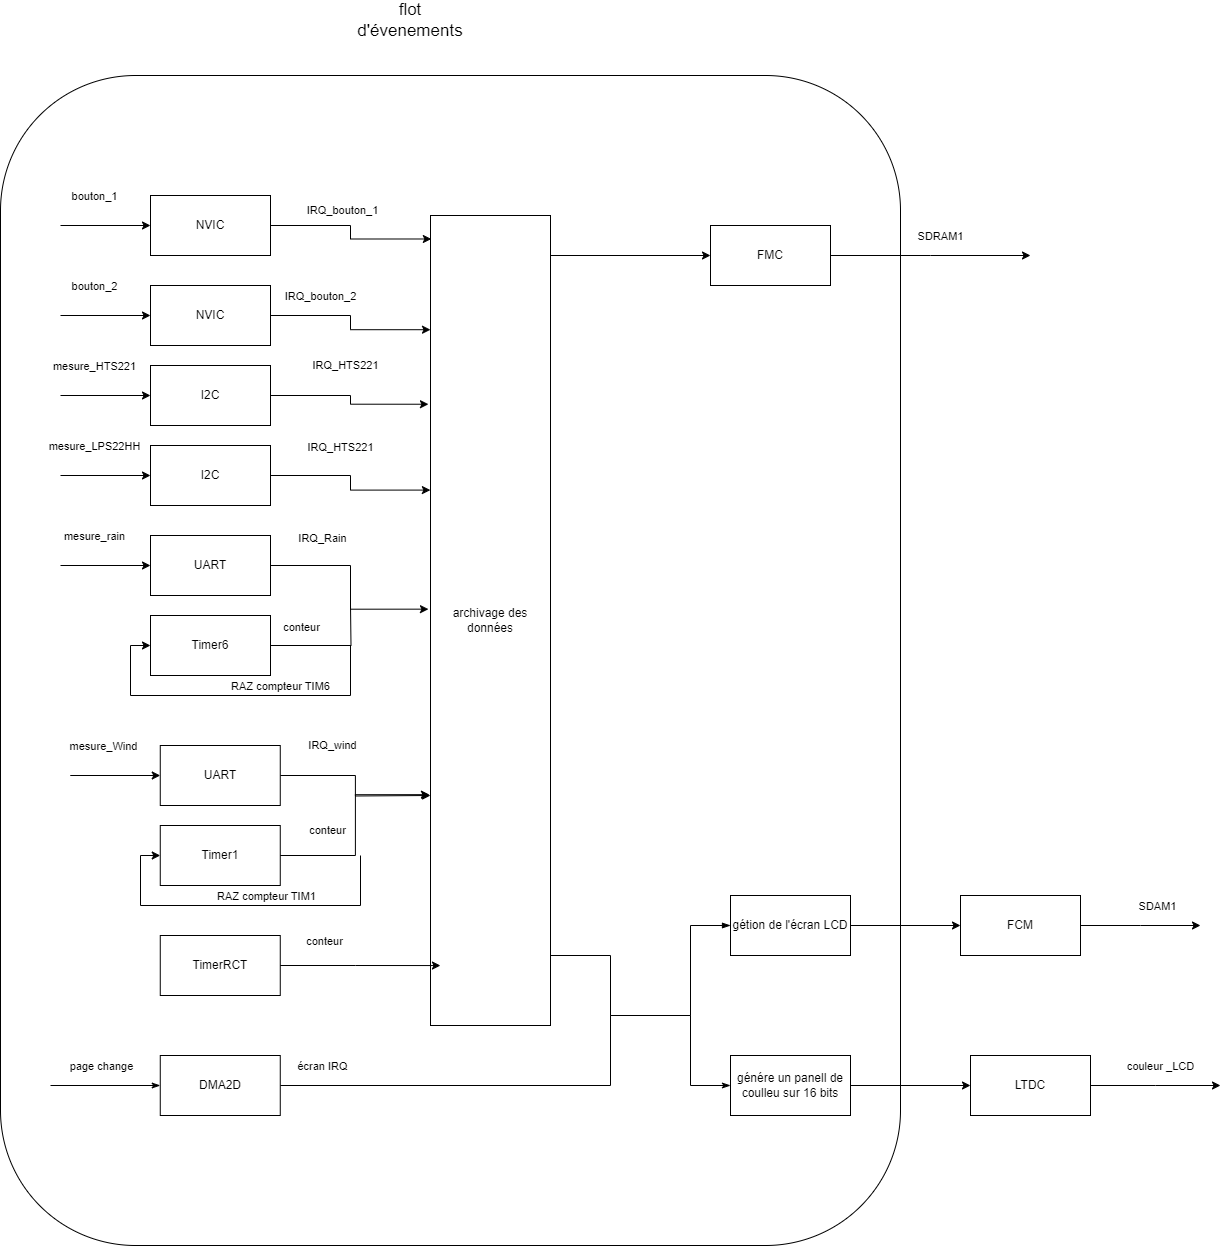

The diagram above was exported from draw.io. Its source (the exported page's mxGraphModel, read from the mxfile embedded in the PNG):
<mxGraphModel dx="1506" dy="2438" grid="1" gridSize="10" guides="1" tooltips="1" connect="1" arrows="1" fold="1" page="1" pageScale="1" pageWidth="827" pageHeight="1169" math="0" shadow="0">
  <root>
    <mxCell id="0" />
    <mxCell id="1" parent="0" />
    <mxCell id="yQtuGmCHs2OhEpyhOsAx-1" value="" style="rounded=1;whiteSpace=wrap;html=1;" vertex="1" parent="1">
      <mxGeometry x="1510" y="-20" width="900" height="1170" as="geometry" />
    </mxCell>
    <mxCell id="yQtuGmCHs2OhEpyhOsAx-2" value="NVIC" style="rounded=0;whiteSpace=wrap;html=1;" vertex="1" parent="1">
      <mxGeometry x="1660" y="100" width="120" height="60" as="geometry" />
    </mxCell>
    <mxCell id="yQtuGmCHs2OhEpyhOsAx-3" value="" style="endArrow=classic;html=1;rounded=0;entryX=0;entryY=0.5;entryDx=0;entryDy=0;" edge="1" parent="1" target="yQtuGmCHs2OhEpyhOsAx-2">
      <mxGeometry width="50" height="50" relative="1" as="geometry">
        <mxPoint x="1570" y="130" as="sourcePoint" />
        <mxPoint x="1610" y="110" as="targetPoint" />
      </mxGeometry>
    </mxCell>
    <mxCell id="yQtuGmCHs2OhEpyhOsAx-4" value="bouton_1" style="edgeLabel;html=1;align=center;verticalAlign=middle;resizable=0;points=[];" vertex="1" connectable="0" parent="yQtuGmCHs2OhEpyhOsAx-3">
      <mxGeometry x="-0.2667" y="2" relative="1" as="geometry">
        <mxPoint y="-28" as="offset" />
      </mxGeometry>
    </mxCell>
    <mxCell id="yQtuGmCHs2OhEpyhOsAx-5" value="IRQ_bouton_1" style="edgeLabel;html=1;align=center;verticalAlign=middle;resizable=0;points=[];" vertex="1" connectable="0" parent="1">
      <mxGeometry x="1851.939960992327" y="114.1626328380762" as="geometry" />
    </mxCell>
    <mxCell id="yQtuGmCHs2OhEpyhOsAx-6" value="NVIC" style="rounded=0;whiteSpace=wrap;html=1;" vertex="1" parent="1">
      <mxGeometry x="1660" y="190" width="120" height="60" as="geometry" />
    </mxCell>
    <mxCell id="yQtuGmCHs2OhEpyhOsAx-7" value="" style="endArrow=classic;html=1;rounded=0;entryX=0;entryY=0.5;entryDx=0;entryDy=0;" edge="1" parent="1" target="yQtuGmCHs2OhEpyhOsAx-6">
      <mxGeometry width="50" height="50" relative="1" as="geometry">
        <mxPoint x="1570" y="220" as="sourcePoint" />
        <mxPoint x="1610" y="200" as="targetPoint" />
      </mxGeometry>
    </mxCell>
    <mxCell id="yQtuGmCHs2OhEpyhOsAx-8" value="bouton_2" style="edgeLabel;html=1;align=center;verticalAlign=middle;resizable=0;points=[];" vertex="1" connectable="0" parent="yQtuGmCHs2OhEpyhOsAx-7">
      <mxGeometry x="-0.2667" y="2" relative="1" as="geometry">
        <mxPoint y="-28" as="offset" />
      </mxGeometry>
    </mxCell>
    <mxCell id="yQtuGmCHs2OhEpyhOsAx-9" value="I2C" style="rounded=0;whiteSpace=wrap;html=1;" vertex="1" parent="1">
      <mxGeometry x="1660" y="270" width="120" height="60" as="geometry" />
    </mxCell>
    <mxCell id="yQtuGmCHs2OhEpyhOsAx-10" value="" style="endArrow=classic;html=1;rounded=0;entryX=0;entryY=0.5;entryDx=0;entryDy=0;" edge="1" parent="1" target="yQtuGmCHs2OhEpyhOsAx-9">
      <mxGeometry width="50" height="50" relative="1" as="geometry">
        <mxPoint x="1570" y="300" as="sourcePoint" />
        <mxPoint x="1610" y="280" as="targetPoint" />
      </mxGeometry>
    </mxCell>
    <mxCell id="yQtuGmCHs2OhEpyhOsAx-11" value="mesure_HTS221" style="edgeLabel;html=1;align=center;verticalAlign=middle;resizable=0;points=[];" vertex="1" connectable="0" parent="yQtuGmCHs2OhEpyhOsAx-10">
      <mxGeometry x="-0.2667" y="2" relative="1" as="geometry">
        <mxPoint y="-28" as="offset" />
      </mxGeometry>
    </mxCell>
    <mxCell id="yQtuGmCHs2OhEpyhOsAx-12" value="IRQ_HTS221" style="edgeLabel;html=1;align=center;verticalAlign=middle;resizable=0;points=[];" vertex="1" connectable="0" parent="1">
      <mxGeometry x="1854.4959604097498" y="269.7248058302939" as="geometry" />
    </mxCell>
    <mxCell id="yQtuGmCHs2OhEpyhOsAx-13" value="I2C" style="rounded=0;whiteSpace=wrap;html=1;" vertex="1" parent="1">
      <mxGeometry x="1660" y="350" width="120" height="60" as="geometry" />
    </mxCell>
    <mxCell id="yQtuGmCHs2OhEpyhOsAx-14" value="" style="endArrow=classic;html=1;rounded=0;entryX=0;entryY=0.5;entryDx=0;entryDy=0;" edge="1" parent="1" target="yQtuGmCHs2OhEpyhOsAx-13">
      <mxGeometry width="50" height="50" relative="1" as="geometry">
        <mxPoint x="1570" y="380" as="sourcePoint" />
        <mxPoint x="1610" y="360" as="targetPoint" />
      </mxGeometry>
    </mxCell>
    <mxCell id="yQtuGmCHs2OhEpyhOsAx-15" value="mesure_LPS22HH" style="edgeLabel;html=1;align=center;verticalAlign=middle;resizable=0;points=[];" vertex="1" connectable="0" parent="yQtuGmCHs2OhEpyhOsAx-14">
      <mxGeometry x="-0.2667" y="2" relative="1" as="geometry">
        <mxPoint y="-28" as="offset" />
      </mxGeometry>
    </mxCell>
    <mxCell id="yQtuGmCHs2OhEpyhOsAx-16" value="IRQ_HTS221" style="edgeLabel;html=1;align=center;verticalAlign=middle;resizable=0;points=[];" vertex="1" connectable="0" parent="1">
      <mxGeometry x="1849.5063464706927" y="351.28234991024556" as="geometry" />
    </mxCell>
    <mxCell id="yQtuGmCHs2OhEpyhOsAx-17" value="UART" style="rounded=0;whiteSpace=wrap;html=1;" vertex="1" parent="1">
      <mxGeometry x="1660" y="440" width="120" height="60" as="geometry" />
    </mxCell>
    <mxCell id="yQtuGmCHs2OhEpyhOsAx-18" value="" style="endArrow=classic;html=1;rounded=0;entryX=0;entryY=0.5;entryDx=0;entryDy=0;" edge="1" parent="1" target="yQtuGmCHs2OhEpyhOsAx-17">
      <mxGeometry width="50" height="50" relative="1" as="geometry">
        <mxPoint x="1570" y="470" as="sourcePoint" />
        <mxPoint x="1610" y="450" as="targetPoint" />
      </mxGeometry>
    </mxCell>
    <mxCell id="yQtuGmCHs2OhEpyhOsAx-19" value="mesure_rain" style="edgeLabel;html=1;align=center;verticalAlign=middle;resizable=0;points=[];" vertex="1" connectable="0" parent="yQtuGmCHs2OhEpyhOsAx-18">
      <mxGeometry x="-0.2667" y="2" relative="1" as="geometry">
        <mxPoint y="-28" as="offset" />
      </mxGeometry>
    </mxCell>
    <mxCell id="yQtuGmCHs2OhEpyhOsAx-20" value="IRQ_Rain" style="edgeLabel;html=1;align=center;verticalAlign=middle;resizable=0;points=[];" vertex="1" connectable="0" parent="1">
      <mxGeometry x="1831.9967421365695" y="442.22011020031323" as="geometry" />
    </mxCell>
    <mxCell id="yQtuGmCHs2OhEpyhOsAx-21" style="edgeStyle=orthogonalEdgeStyle;rounded=0;orthogonalLoop=1;jettySize=auto;html=1;" edge="1" parent="1" source="yQtuGmCHs2OhEpyhOsAx-22">
      <mxGeometry relative="1" as="geometry">
        <mxPoint x="1940" y="700" as="targetPoint" />
      </mxGeometry>
    </mxCell>
    <mxCell id="yQtuGmCHs2OhEpyhOsAx-22" value="UART" style="rounded=0;whiteSpace=wrap;html=1;" vertex="1" parent="1">
      <mxGeometry x="1669.76" y="650" width="120" height="60" as="geometry" />
    </mxCell>
    <mxCell id="yQtuGmCHs2OhEpyhOsAx-23" value="" style="endArrow=classic;html=1;rounded=0;entryX=0;entryY=0.5;entryDx=0;entryDy=0;" edge="1" parent="1" target="yQtuGmCHs2OhEpyhOsAx-22">
      <mxGeometry width="50" height="50" relative="1" as="geometry">
        <mxPoint x="1579.76" y="680" as="sourcePoint" />
        <mxPoint x="1619.76" y="660" as="targetPoint" />
      </mxGeometry>
    </mxCell>
    <mxCell id="yQtuGmCHs2OhEpyhOsAx-24" value="mesure_Wind" style="edgeLabel;html=1;align=center;verticalAlign=middle;resizable=0;points=[];" vertex="1" connectable="0" parent="yQtuGmCHs2OhEpyhOsAx-23">
      <mxGeometry x="-0.2667" y="2" relative="1" as="geometry">
        <mxPoint y="-28" as="offset" />
      </mxGeometry>
    </mxCell>
    <mxCell id="yQtuGmCHs2OhEpyhOsAx-25" value="IRQ_wind" style="edgeLabel;html=1;align=center;verticalAlign=middle;resizable=0;points=[];" vertex="1" connectable="0" parent="1">
      <mxGeometry x="1841.756416019333" y="649.7600063487512" as="geometry" />
    </mxCell>
    <mxCell id="yQtuGmCHs2OhEpyhOsAx-26" style="edgeStyle=orthogonalEdgeStyle;rounded=0;orthogonalLoop=1;jettySize=auto;html=1;endArrow=none;endFill=0;" edge="1" parent="1" source="yQtuGmCHs2OhEpyhOsAx-27">
      <mxGeometry relative="1" as="geometry">
        <mxPoint x="1860" y="510" as="targetPoint" />
      </mxGeometry>
    </mxCell>
    <mxCell id="yQtuGmCHs2OhEpyhOsAx-27" value="Timer6" style="rounded=0;whiteSpace=wrap;html=1;" vertex="1" parent="1">
      <mxGeometry x="1660" y="520" width="120" height="60" as="geometry" />
    </mxCell>
    <mxCell id="yQtuGmCHs2OhEpyhOsAx-28" value="conteur" style="edgeLabel;html=1;align=center;verticalAlign=middle;resizable=0;points=[];" vertex="1" connectable="0" parent="1">
      <mxGeometry x="1822.002183994021" y="520.1800023615897" as="geometry">
        <mxPoint x="-12" y="11" as="offset" />
      </mxGeometry>
    </mxCell>
    <mxCell id="yQtuGmCHs2OhEpyhOsAx-29" value="Timer1" style="rounded=0;whiteSpace=wrap;html=1;" vertex="1" parent="1">
      <mxGeometry x="1669.76" y="730" width="120" height="60" as="geometry" />
    </mxCell>
    <mxCell id="yQtuGmCHs2OhEpyhOsAx-30" value="conteur" style="edgeLabel;html=1;align=center;verticalAlign=middle;resizable=0;points=[];" vertex="1" connectable="0" parent="1">
      <mxGeometry x="1846.764789857624" y="730.516678329243" as="geometry">
        <mxPoint x="-10" y="4" as="offset" />
      </mxGeometry>
    </mxCell>
    <mxCell id="yQtuGmCHs2OhEpyhOsAx-31" value="TimerRCT" style="rounded=0;whiteSpace=wrap;html=1;" vertex="1" parent="1">
      <mxGeometry x="1669.76" y="840" width="120" height="60" as="geometry" />
    </mxCell>
    <mxCell id="yQtuGmCHs2OhEpyhOsAx-32" value="conteur" style="edgeLabel;html=1;align=center;verticalAlign=middle;resizable=0;points=[];" vertex="1" connectable="0" parent="1">
      <mxGeometry x="1822.0061104160832" y="840.0044176767753" as="geometry">
        <mxPoint x="11" y="5" as="offset" />
      </mxGeometry>
    </mxCell>
    <mxCell id="yQtuGmCHs2OhEpyhOsAx-33" value="IRQ_bouton_2" style="edgeLabel;html=1;align=center;verticalAlign=middle;resizable=0;points=[];" vertex="1" connectable="0" parent="1">
      <mxGeometry x="1829.9955555555555" y="200" as="geometry" />
    </mxCell>
    <mxCell id="yQtuGmCHs2OhEpyhOsAx-34" value="" style="endArrow=classic;html=1;rounded=0;" edge="1" parent="1">
      <mxGeometry width="50" height="50" relative="1" as="geometry">
        <mxPoint x="2060" y="160" as="sourcePoint" />
        <mxPoint x="2220" y="160" as="targetPoint" />
      </mxGeometry>
    </mxCell>
    <mxCell id="yQtuGmCHs2OhEpyhOsAx-35" style="edgeStyle=orthogonalEdgeStyle;rounded=0;orthogonalLoop=1;jettySize=auto;html=1;" edge="1" parent="1" source="yQtuGmCHs2OhEpyhOsAx-37">
      <mxGeometry relative="1" as="geometry">
        <mxPoint x="2540" y="160" as="targetPoint" />
      </mxGeometry>
    </mxCell>
    <mxCell id="yQtuGmCHs2OhEpyhOsAx-36" value="SDRAM1" style="edgeLabel;html=1;align=center;verticalAlign=middle;resizable=0;points=[];" vertex="1" connectable="0" parent="yQtuGmCHs2OhEpyhOsAx-35">
      <mxGeometry x="0.4629" relative="1" as="geometry">
        <mxPoint x="-37" y="-20" as="offset" />
      </mxGeometry>
    </mxCell>
    <mxCell id="yQtuGmCHs2OhEpyhOsAx-37" value="FMC" style="rounded=0;whiteSpace=wrap;html=1;" vertex="1" parent="1">
      <mxGeometry x="2220" y="130" width="120" height="60" as="geometry" />
    </mxCell>
    <mxCell id="yQtuGmCHs2OhEpyhOsAx-38" style="edgeStyle=orthogonalEdgeStyle;rounded=0;orthogonalLoop=1;jettySize=auto;html=1;entryX=0;entryY=0.5;entryDx=0;entryDy=0;" edge="1" parent="1" target="yQtuGmCHs2OhEpyhOsAx-27">
      <mxGeometry relative="1" as="geometry">
        <mxPoint x="1860" y="550" as="sourcePoint" />
        <Array as="points">
          <mxPoint x="1640" y="600" />
          <mxPoint x="1640" y="550" />
        </Array>
      </mxGeometry>
    </mxCell>
    <mxCell id="yQtuGmCHs2OhEpyhOsAx-39" style="edgeStyle=orthogonalEdgeStyle;rounded=0;orthogonalLoop=1;jettySize=auto;html=1;entryX=0;entryY=0.5;entryDx=0;entryDy=0;" edge="1" parent="1" target="yQtuGmCHs2OhEpyhOsAx-29">
      <mxGeometry relative="1" as="geometry">
        <mxPoint x="1870" y="760" as="sourcePoint" />
        <Array as="points">
          <mxPoint x="1650" y="810" />
          <mxPoint x="1650" y="760" />
        </Array>
      </mxGeometry>
    </mxCell>
    <mxCell id="yQtuGmCHs2OhEpyhOsAx-40" value="RAZ compteur TIM1" style="edgeLabel;html=1;align=center;verticalAlign=middle;resizable=0;points=[];" vertex="1" connectable="0" parent="yQtuGmCHs2OhEpyhOsAx-39">
      <mxGeometry x="-0.5179" y="-1" relative="1" as="geometry">
        <mxPoint x="-63" y="-9" as="offset" />
      </mxGeometry>
    </mxCell>
    <mxCell id="yQtuGmCHs2OhEpyhOsAx-41" style="edgeStyle=orthogonalEdgeStyle;rounded=0;orthogonalLoop=1;jettySize=auto;html=1;endArrow=blockThin;endFill=1;" edge="1" parent="1" source="yQtuGmCHs2OhEpyhOsAx-42" target="yQtuGmCHs2OhEpyhOsAx-56">
      <mxGeometry relative="1" as="geometry">
        <mxPoint x="2280" y="920" as="targetPoint" />
        <Array as="points">
          <mxPoint x="2120" y="860" />
          <mxPoint x="2120" y="920" />
          <mxPoint x="2200" y="920" />
          <mxPoint x="2200" y="830" />
        </Array>
      </mxGeometry>
    </mxCell>
    <mxCell id="yQtuGmCHs2OhEpyhOsAx-42" value="archivage des données" style="rounded=0;whiteSpace=wrap;html=1;" vertex="1" parent="1">
      <mxGeometry x="1940" y="120" width="120" height="810" as="geometry" />
    </mxCell>
    <mxCell id="yQtuGmCHs2OhEpyhOsAx-43" style="edgeStyle=orthogonalEdgeStyle;rounded=0;orthogonalLoop=1;jettySize=auto;html=1;entryX=0.007;entryY=0.029;entryDx=0;entryDy=0;entryPerimeter=0;" edge="1" parent="1" source="yQtuGmCHs2OhEpyhOsAx-2" target="yQtuGmCHs2OhEpyhOsAx-42">
      <mxGeometry relative="1" as="geometry" />
    </mxCell>
    <mxCell id="yQtuGmCHs2OhEpyhOsAx-44" style="edgeStyle=orthogonalEdgeStyle;rounded=0;orthogonalLoop=1;jettySize=auto;html=1;entryX=0;entryY=0.141;entryDx=0;entryDy=0;entryPerimeter=0;" edge="1" parent="1" source="yQtuGmCHs2OhEpyhOsAx-6" target="yQtuGmCHs2OhEpyhOsAx-42">
      <mxGeometry relative="1" as="geometry" />
    </mxCell>
    <mxCell id="yQtuGmCHs2OhEpyhOsAx-45" style="edgeStyle=orthogonalEdgeStyle;rounded=0;orthogonalLoop=1;jettySize=auto;html=1;entryX=-0.017;entryY=0.233;entryDx=0;entryDy=0;entryPerimeter=0;" edge="1" parent="1" source="yQtuGmCHs2OhEpyhOsAx-9" target="yQtuGmCHs2OhEpyhOsAx-42">
      <mxGeometry relative="1" as="geometry" />
    </mxCell>
    <mxCell id="yQtuGmCHs2OhEpyhOsAx-46" style="edgeStyle=orthogonalEdgeStyle;rounded=0;orthogonalLoop=1;jettySize=auto;html=1;entryX=-0.001;entryY=0.339;entryDx=0;entryDy=0;entryPerimeter=0;" edge="1" parent="1" source="yQtuGmCHs2OhEpyhOsAx-13" target="yQtuGmCHs2OhEpyhOsAx-42">
      <mxGeometry relative="1" as="geometry" />
    </mxCell>
    <mxCell id="yQtuGmCHs2OhEpyhOsAx-47" style="edgeStyle=orthogonalEdgeStyle;rounded=0;orthogonalLoop=1;jettySize=auto;html=1;entryX=0.083;entryY=0.926;entryDx=0;entryDy=0;entryPerimeter=0;" edge="1" parent="1" source="yQtuGmCHs2OhEpyhOsAx-31" target="yQtuGmCHs2OhEpyhOsAx-42">
      <mxGeometry relative="1" as="geometry" />
    </mxCell>
    <mxCell id="yQtuGmCHs2OhEpyhOsAx-48" style="edgeStyle=orthogonalEdgeStyle;rounded=0;orthogonalLoop=1;jettySize=auto;html=1;entryX=-0.009;entryY=0.715;entryDx=0;entryDy=0;entryPerimeter=0;" edge="1" parent="1" source="yQtuGmCHs2OhEpyhOsAx-29" target="yQtuGmCHs2OhEpyhOsAx-42">
      <mxGeometry relative="1" as="geometry" />
    </mxCell>
    <mxCell id="yQtuGmCHs2OhEpyhOsAx-49" style="edgeStyle=orthogonalEdgeStyle;rounded=0;orthogonalLoop=1;jettySize=auto;html=1;entryX=-0.017;entryY=0.486;entryDx=0;entryDy=0;entryPerimeter=0;" edge="1" parent="1" source="yQtuGmCHs2OhEpyhOsAx-17" target="yQtuGmCHs2OhEpyhOsAx-42">
      <mxGeometry relative="1" as="geometry" />
    </mxCell>
    <mxCell id="yQtuGmCHs2OhEpyhOsAx-50" style="edgeStyle=orthogonalEdgeStyle;rounded=0;orthogonalLoop=1;jettySize=auto;html=1;endArrow=classicThin;endFill=1;" edge="1" parent="1" source="yQtuGmCHs2OhEpyhOsAx-51" target="yQtuGmCHs2OhEpyhOsAx-58">
      <mxGeometry relative="1" as="geometry">
        <mxPoint x="2280" y="920" as="targetPoint" />
        <Array as="points">
          <mxPoint x="2120" y="990" />
          <mxPoint x="2120" y="920" />
          <mxPoint x="2200" y="920" />
          <mxPoint x="2200" y="990" />
        </Array>
      </mxGeometry>
    </mxCell>
    <mxCell id="yQtuGmCHs2OhEpyhOsAx-51" value="DMA2D" style="rounded=0;whiteSpace=wrap;html=1;" vertex="1" parent="1">
      <mxGeometry x="1669.76" y="960" width="120" height="60" as="geometry" />
    </mxCell>
    <mxCell id="yQtuGmCHs2OhEpyhOsAx-52" value="" style="endArrow=classicThin;html=1;rounded=0;entryX=0;entryY=0.5;entryDx=0;entryDy=0;endFill=1;" edge="1" parent="1" target="yQtuGmCHs2OhEpyhOsAx-51">
      <mxGeometry width="50" height="50" relative="1" as="geometry">
        <mxPoint x="1560" y="990" as="sourcePoint" />
        <mxPoint x="1930" y="550" as="targetPoint" />
      </mxGeometry>
    </mxCell>
    <mxCell id="yQtuGmCHs2OhEpyhOsAx-53" value="écran IRQ" style="edgeLabel;html=1;align=center;verticalAlign=middle;resizable=0;points=[];" vertex="1" connectable="0" parent="yQtuGmCHs2OhEpyhOsAx-52">
      <mxGeometry x="-0.1727" y="4" relative="1" as="geometry">
        <mxPoint x="226" y="-16" as="offset" />
      </mxGeometry>
    </mxCell>
    <mxCell id="yQtuGmCHs2OhEpyhOsAx-54" value="page change" style="edgeLabel;html=1;align=center;verticalAlign=middle;resizable=0;points=[];" vertex="1" connectable="0" parent="yQtuGmCHs2OhEpyhOsAx-52">
      <mxGeometry x="-0.0655" y="2" relative="1" as="geometry">
        <mxPoint x="-1" y="-18" as="offset" />
      </mxGeometry>
    </mxCell>
    <mxCell id="yQtuGmCHs2OhEpyhOsAx-55" style="edgeStyle=orthogonalEdgeStyle;rounded=0;orthogonalLoop=1;jettySize=auto;html=1;" edge="1" parent="1" source="yQtuGmCHs2OhEpyhOsAx-56" target="yQtuGmCHs2OhEpyhOsAx-61">
      <mxGeometry relative="1" as="geometry">
        <mxPoint x="2480" y="830" as="targetPoint" />
      </mxGeometry>
    </mxCell>
    <mxCell id="yQtuGmCHs2OhEpyhOsAx-56" value="gétion de l'écran LCD" style="rounded=0;whiteSpace=wrap;html=1;" vertex="1" parent="1">
      <mxGeometry x="2240" y="800" width="120" height="60" as="geometry" />
    </mxCell>
    <mxCell id="yQtuGmCHs2OhEpyhOsAx-57" style="edgeStyle=orthogonalEdgeStyle;rounded=0;orthogonalLoop=1;jettySize=auto;html=1;" edge="1" parent="1" source="yQtuGmCHs2OhEpyhOsAx-58" target="yQtuGmCHs2OhEpyhOsAx-64">
      <mxGeometry relative="1" as="geometry">
        <mxPoint x="2460" y="990" as="targetPoint" />
      </mxGeometry>
    </mxCell>
    <mxCell id="yQtuGmCHs2OhEpyhOsAx-58" value="génére un panell de coulleu sur 16 bits" style="rounded=0;whiteSpace=wrap;html=1;" vertex="1" parent="1">
      <mxGeometry x="2240" y="960" width="120" height="60" as="geometry" />
    </mxCell>
    <mxCell id="yQtuGmCHs2OhEpyhOsAx-59" style="edgeStyle=orthogonalEdgeStyle;rounded=0;orthogonalLoop=1;jettySize=auto;html=1;" edge="1" parent="1" source="yQtuGmCHs2OhEpyhOsAx-61">
      <mxGeometry relative="1" as="geometry">
        <mxPoint x="2710" y="830" as="targetPoint" />
      </mxGeometry>
    </mxCell>
    <mxCell id="yQtuGmCHs2OhEpyhOsAx-60" value="SDAM1" style="edgeLabel;html=1;align=center;verticalAlign=middle;resizable=0;points=[];" vertex="1" connectable="0" parent="yQtuGmCHs2OhEpyhOsAx-59">
      <mxGeometry x="0.2727" y="1" relative="1" as="geometry">
        <mxPoint y="-19" as="offset" />
      </mxGeometry>
    </mxCell>
    <mxCell id="yQtuGmCHs2OhEpyhOsAx-61" value="FCM" style="rounded=0;whiteSpace=wrap;html=1;" vertex="1" parent="1">
      <mxGeometry x="2470" y="800" width="120" height="60" as="geometry" />
    </mxCell>
    <mxCell id="yQtuGmCHs2OhEpyhOsAx-62" style="edgeStyle=orthogonalEdgeStyle;rounded=0;orthogonalLoop=1;jettySize=auto;html=1;" edge="1" parent="1" source="yQtuGmCHs2OhEpyhOsAx-64">
      <mxGeometry relative="1" as="geometry">
        <mxPoint x="2730" y="990" as="targetPoint" />
      </mxGeometry>
    </mxCell>
    <mxCell id="yQtuGmCHs2OhEpyhOsAx-63" value="couleur _LCD" style="edgeLabel;html=1;align=center;verticalAlign=middle;resizable=0;points=[];" vertex="1" connectable="0" parent="yQtuGmCHs2OhEpyhOsAx-62">
      <mxGeometry x="0.262" y="3" relative="1" as="geometry">
        <mxPoint x="-12" y="-17" as="offset" />
      </mxGeometry>
    </mxCell>
    <mxCell id="yQtuGmCHs2OhEpyhOsAx-64" value="LTDC" style="rounded=0;whiteSpace=wrap;html=1;" vertex="1" parent="1">
      <mxGeometry x="2480" y="960" width="120" height="60" as="geometry" />
    </mxCell>
    <mxCell id="yQtuGmCHs2OhEpyhOsAx-65" value="RAZ compteur TIM6" style="edgeLabel;html=1;align=center;verticalAlign=middle;resizable=0;points=[];" vertex="1" connectable="0" parent="1">
      <mxGeometry x="1789.7571428571432" y="590.0000000000005" as="geometry" />
    </mxCell>
    <mxCell id="yQtuGmCHs2OhEpyhOsAx-66" value="&lt;font style=&quot;font-size: 17px;&quot;&gt;flot d'évenements&lt;/font&gt;" style="text;html=1;align=center;verticalAlign=middle;whiteSpace=wrap;rounded=0;" vertex="1" parent="1">
      <mxGeometry x="1890" y="-90" width="60" height="30" as="geometry" />
    </mxCell>
  </root>
</mxGraphModel>